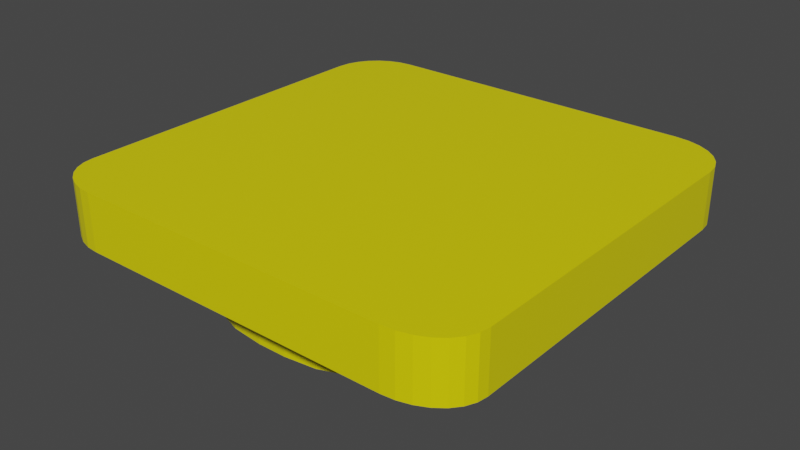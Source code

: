 # Source: ceilinglight.blend  (saved by Blender 3.0.42; exported with 4.5.12 LTS)
import bpy
from mathutils import Matrix  # noqa: F401  (used for matrix-valued properties, if any)

bpy.ops.wm.read_factory_settings(use_empty=True)
scene = bpy.context.scene
scene.name = 'Scene'

# ---- collections
col_collection = bpy.data.collections.new('Collection'); scene.collection.children.link(col_collection)

# ---- materials (node trees are filled in below, after node groups)
mat_material = bpy.data.materials.new('Material')
mat_material.alpha_threshold = 0.0
mat_material.use_transparent_shadow = False
mat_material.line_color = (0.0, 0.0, 0.0, 1.0)

# ---- material node trees
mat_material.use_nodes = True; mat_material.node_tree.nodes.clear()
_N = mat_material.node_tree.nodes; _L = mat_material.node_tree.links
n0 = _N.new('ShaderNodeOutputMaterial'); n0.name = 'Material Output'; n0.location = (300, 300)
n1 = _N.new('ShaderNodeBsdfPrincipled'); n1.name = 'Principled BSDF'; n1.location = (10, 300)
n1.distribution = 'GGX'
n1.subsurface_method = 'RANDOM_WALK_SKIN'
n1.inputs[0].default_value = (0.8, 0.7175, 0.0, 1.0)
n1.inputs[2].default_value = 0.4
n1.inputs[3].default_value = 1.45
n1.inputs[27].default_value = (0.0, 0.0, 0.0, 1.0)
n1.inputs[28].default_value = 1.0
_L.new(n1.outputs[0], n0.inputs[0])
n0.is_active_output = True

# ---- world
world_world = bpy.data.worlds.new('World'); scene.world = world_world
world_world.use_nodes = True; world_world.node_tree.nodes.clear()
_N = world_world.node_tree.nodes; _L = world_world.node_tree.links
n0 = _N.new('ShaderNodeOutputWorld'); n0.name = 'World Output'; n0.location = (300, 300)
n1 = _N.new('ShaderNodeBackground'); n1.name = 'Background'; n1.location = (10, 300)
n1.inputs[0].default_value = (0.05088, 0.05088, 0.05088, 1.0)
_L.new(n1.outputs[0], n0.inputs[0])
n0.is_active_output = True
world_world.color = (0.05088, 0.05088, 0.05088)
world_world.use_sun_shadow = False
world_world.sun_shadow_jitter_overblur = 0.0

# ---- meshes
me_cube = bpy.data.meshes.new('Cube')
me_cube.from_pydata([(-0.748, 1.0, -1.0), (-0.748, -1.0, 1.0), (-0.748, -1.0, -1.0), (-0.748, 1.0, 1.0), (0.7249, -1.0, -1.0), (0.7249, 1.0, 1.0), (0.7249, 1.0, -1.0), (0.7249, -1.0, 1.0), (-1.0, -0.7851, -1.0), (1.0, -0.7851, 1.0), (-1.0, -0.7851, 1.0), (-1.0, 0.7521, 1.0), (-1.0, 0.7521, -1.0), (1.0, 0.7521, 1.0), (-0.06215, 1.0, -1.0), (-0.06215, -1.0, 1.0), (-0.06215, -1.0, -1.0), (-0.06215, 1.0, 1.0), (-0.06215, -0.7851, -1.0), (-0.06215, 0.7521, -1.0), (-0.06215, -0.7851, -2.905), (-0.06215, 0.7521, -2.905), (0.07277, -1.0, -1.0), (0.07277, 1.0, 1.0), (0.07277, 1.0, -1.0), (0.07277, -1.0, 1.0), (0.07277, -0.7851, -1.0), (0.07277, 0.7521, -1.0), (0.07277, -0.7851, -2.905), (0.07277, 0.7521, -2.905), (-1.0, -0.0801, -1.0), (1.0, -0.0801, 1.0), (-0.748, -0.0801, -1.0), (0.7249, -0.0801, -1.0), (-1.0, -0.0801, 1.0), (1.0, -0.0801, -1.0), (-0.748, -0.0801, -2.905), (0.7249, -0.0801, -2.905), (-1.0, 0.0738, 1.0), (1.0, 0.0738, -1.0), (-1.0, 0.0738, -1.0), (1.0, 0.0738, 1.0), (-0.748, 0.0738, -1.0), (0.7249, 0.0738, -1.0), (-0.748, 0.0738, -2.905), (0.7249, 0.0738, -2.905), (1.0, 0.7521, 1.0), (0.7249, 1.0, 1.0), (0.9931, 0.8072, 1.0), (0.9728, 0.8596, 1.0), (0.94, 0.9067, 1.0), (0.8964, 0.9459, 1.0), (0.8442, 0.9754, 1.0), (0.7861, 0.9938, 1.0), (0.7249, 1.0, -1.0), (1.0, 0.7521, -1.0), (0.7861, 0.9938, -1.0), (0.8442, 0.9754, -1.0), (0.8964, 0.9459, -1.0), (0.94, 0.9067, -1.0), (0.9728, 0.8596, -1.0), (0.9931, 0.8072, -1.0), (0.7249, -1.0, 1.0), (1.0, -0.7851, 1.0), (0.7861, -0.9946, 1.0), (0.8442, -0.9787, 1.0), (0.8964, -0.9531, 1.0), (0.94, -0.9191, 1.0), (0.9728, -0.8784, 1.0), (0.9931, -0.8329, 1.0), (1.0, -0.7851, -1.0), (0.7249, -1.0, -1.0), (0.9931, -0.8329, -1.0), (0.9728, -0.8784, -1.0), (0.94, -0.9191, -1.0), (0.8964, -0.9531, -1.0), (0.8442, -0.9787, -1.0), (0.7861, -0.9946, -1.0), (-0.748, 1.0, 1.0), (-1.0, 0.7521, 1.0), (-0.804, 0.9938, 1.0), (-0.8573, 0.9754, 1.0), (-0.9051, 0.9459, 1.0), (-0.945, 0.9067, 1.0), (-0.975, 0.8596, 1.0), (-0.9937, 0.8072, 1.0), (-1.0, 0.7521, -1.0), (-0.748, 1.0, -1.0), (-0.9937, 0.8072, -1.0), (-0.975, 0.8596, -1.0), (-0.945, 0.9067, -1.0), (-0.9051, 0.9459, -1.0), (-0.8573, 0.9754, -1.0), (-0.804, 0.9938, -1.0), (-1.0, -0.7851, 1.0), (-0.748, -1.0, 1.0), (-0.9937, -0.8329, 1.0), (-0.975, -0.8784, 1.0), (-0.945, -0.9191, 1.0), (-0.9051, -0.9531, 1.0), (-0.8573, -0.9787, 1.0), (-0.804, -0.9946, 1.0), (-0.748, -1.0, -1.0), (-1.0, -0.7851, -1.0), (-0.804, -0.9946, -1.0), (-0.8573, -0.9787, -1.0), (-0.9051, -0.9531, -1.0), (-0.945, -0.9191, -1.0), (-0.975, -0.8784, -1.0), (-0.9937, -0.8329, -1.0), (-0.748, -0.0801, -1.0), (-0.06215, -0.7851, -1.0), (-0.7308, -0.237, -1.0), (-0.6801, -0.386, -1.0), (-0.5983, -0.5197, -1.0), (-0.4897, -0.6313, -1.0), (-0.3597, -0.7153, -1.0), (-0.2148, -0.7674, -1.0), (0.07282, -0.7851, -1.0), (0.7249, -0.0801, -1.0), (0.2179, -0.7674, -1.0), (0.3557, -0.7153, -1.0), (0.4794, -0.6313, -1.0), (0.5826, -0.5197, -1.0), (0.6603, -0.386, -1.0), (0.7085, -0.237, -1.0), (-0.06215, 0.7521, -1.0), (-0.748, 0.0738, -1.0), (-0.2148, 0.7351, -1.0), (-0.3597, 0.6849, -1.0), (-0.4897, 0.6041, -1.0), (-0.5983, 0.4967, -1.0), (-0.6801, 0.3681, -1.0), (-0.7308, 0.2247, -1.0), (0.7249, 0.0738, -1.0), (0.07282, 0.7521, -1.0), (0.7085, 0.2247, -1.0), (0.6603, 0.3681, -1.0), (0.5826, 0.4967, -1.0), (0.4794, 0.6041, -1.0), (0.3557, 0.6849, -1.0), (0.2179, 0.7351, -1.0), (-0.748, 0.0738, -2.905), (-0.06215, 0.7521, -2.905), (-0.7308, 0.2247, -2.905), (-0.6801, 0.3681, -2.905), (-0.5983, 0.4967, -2.905), (-0.4897, 0.6041, -2.905), (-0.3597, 0.6849, -2.905), (-0.2148, 0.7351, -2.905), (-0.06215, -0.7851, -2.905), (-0.748, -0.0801, -2.905), (-0.2148, -0.7674, -2.905), (-0.3597, -0.7153, -2.905), (-0.4897, -0.6313, -2.905), (-0.5983, -0.5197, -2.905), (-0.6801, -0.386, -2.905), (-0.7308, -0.237, -2.905), (0.07282, 0.7521, -2.905), (0.7249, 0.0738, -2.905), (0.2179, 0.7351, -2.905), (0.3557, 0.6849, -2.905), (0.4794, 0.6041, -2.905), (0.5826, 0.4967, -2.905), (0.6603, 0.3681, -2.905), (0.7085, 0.2247, -2.905), (0.7249, -0.0801, -2.905), (0.07282, -0.7851, -2.905), (0.7085, -0.237, -2.905), (0.6603, -0.386, -2.905), (0.5826, -0.5197, -2.905), (0.4794, -0.6313, -2.905), (0.3557, -0.7153, -2.905), (0.2179, -0.7674, -2.905), (-0.02462, 0.03099, -3.276), (-0.02462, -0.03729, -3.276), (0.03524, 0.03099, -3.276), (0.03524, -0.03729, -3.276), (-0.06215, -0.005438, -2.905), (0.003303, -0.0801, -2.905), (-0.05895, -0.02851, -2.905), (-0.04965, -0.04932, -2.905), (-0.03517, -0.06584, -2.905), (-0.01692, -0.07644, -2.905), (0.007315, -0.0801, -2.905), (0.07277, -0.005438, -2.905), (0.02754, -0.07644, -2.905), (0.04579, -0.06584, -2.905), (0.06027, -0.04932, -2.905), (0.06956, -0.02851, -2.905), (0.003303, 0.0738, -2.905), (-0.06215, -0.0008623, -2.905), (-0.01692, 0.07014, -2.905), (-0.03517, 0.05954, -2.905), (-0.04965, 0.04302, -2.905), (-0.05895, 0.02221, -2.905), (0.07277, -0.0008623, -2.905), (0.007315, 0.0738, -2.905), (0.06956, 0.02221, -2.905), (0.06027, 0.04302, -2.905), (0.04579, 0.05954, -2.905), (0.02754, 0.07014, -2.905), (-0.06215, -0.0008623, -3.173), (0.003303, 0.0738, -3.173), (-0.03841, 0.04672, -3.238), (-0.05895, 0.02221, -3.173), (-0.04965, 0.04302, -3.173), (-0.03517, 0.05954, -3.173), (-0.01692, 0.07014, -3.173), (0.003303, -0.0801, -3.173), (-0.06215, -0.005438, -3.173), (-0.04134, -0.05636, -3.23), (-0.01692, -0.07644, -3.173), (-0.03517, -0.06584, -3.173), (-0.04965, -0.04932, -3.173), (-0.05895, -0.02851, -3.173), (0.007315, 0.0738, -3.173), (0.07277, -0.0008623, -3.173), (0.05195, 0.05006, -3.23), (0.02754, 0.07014, -3.173), (0.04579, 0.05954, -3.173), (0.06027, 0.04302, -3.173), (0.06956, 0.02221, -3.173), (0.07277, -0.005438, -3.173), (0.007315, -0.0801, -3.173), (0.04903, -0.05302, -3.238), (0.06956, -0.02851, -3.173), (0.06027, -0.04932, -3.173), (0.04579, -0.06584, -3.173), (0.02754, -0.07644, -3.173)], [], [(11, 79, 86, 12, 40, 30, 8, 103, 94, 10, 34, 38), (27, 135, 158, 29, 21, 143, 126, 19), (15, 25, 7, 62, 64, 65, 66, 67, 68, 69, 63, 9, 31, 41, 13, 46, 48, 49, 50, 51, 52, 53, 47, 5, 23, 17, 3, 78, 80, 81, 82, 83, 84, 85, 79, 11, 38, 34, 10, 94, 96, 97, 98, 99, 100, 101, 95, 1), (33, 119, 166, 37, 45, 159, 134, 43), (1, 95, 102, 2, 16, 22, 4, 71, 62, 7, 25, 15), (184, 179, 209, 224), (9, 63, 70, 35, 39, 55, 46, 13, 41, 31), (18, 111, 150, 20, 28, 167, 118, 26), (176, 174, 204, 203, 216, 218), (42, 127, 142, 44, 36, 151, 110, 32), (190, 197, 216, 203), (196, 185, 223, 217), (174, 176, 177, 175), (46, 55, 61, 48), (48, 61, 60, 49), (49, 60, 59, 50), (50, 59, 58, 51), (51, 58, 57, 52), (52, 57, 56, 53), (53, 56, 54, 47), (102, 95, 101, 104), (104, 101, 100, 105), (105, 100, 99, 106), (106, 99, 98, 107), (107, 98, 97, 108), (108, 97, 96, 109), (109, 96, 94, 103), (62, 71, 77, 64), (64, 77, 76, 65), (65, 76, 75, 66), (66, 75, 74, 67), (67, 74, 73, 68), (68, 73, 72, 69), (69, 72, 70, 63), (78, 87, 93, 80), (80, 93, 92, 81), (81, 92, 91, 82), (82, 91, 90, 83), (83, 90, 89, 84), (84, 89, 88, 85), (85, 88, 86, 79), (5, 47, 54, 6, 24, 14, 0, 87, 78, 3, 17, 23), (128, 129, 130, 131, 132, 133, 127, 42, 32, 110, 112, 113, 114, 115, 116, 117, 111, 8, 30, 40, 12, 126), (125, 119, 33, 43, 134, 136, 137, 138, 139, 140, 141, 135, 27, 19, 126, 12, 86, 88, 89, 90, 91, 92, 93, 87, 0, 14, 24, 6, 54, 56, 57, 58, 59, 60, 61, 55, 39, 35, 70, 72, 73, 74, 75, 76, 77, 71, 4, 22, 16, 2, 102, 104, 105, 106, 107, 108, 109, 103, 8, 111, 18, 26, 118, 120, 121, 122, 123, 124), (110, 151, 157, 112), (112, 157, 156, 113), (113, 156, 155, 114), (114, 155, 154, 115), (115, 154, 153, 116), (116, 153, 152, 117), (117, 152, 150, 111), (166, 119, 125, 168), (168, 125, 124, 169), (169, 124, 123, 170), (170, 123, 122, 171), (171, 122, 121, 172), (172, 121, 120, 173), (173, 120, 118, 167), (134, 159, 165, 136), (136, 165, 164, 137), (137, 164, 163, 138), (138, 163, 162, 139), (139, 162, 161, 140), (140, 161, 160, 141), (141, 160, 158, 135), (142, 127, 133, 144), (144, 133, 132, 145), (145, 132, 131, 146), (146, 131, 130, 147), (147, 130, 129, 148), (148, 129, 128, 149), (149, 128, 126, 143), (225, 224, 209, 211, 175, 177), (218, 217, 223, 225, 177, 176), (174, 175, 211, 210, 202, 204), (45, 37, 166, 168, 169, 170, 171, 172, 173, 167, 28, 20, 150, 152, 153, 154, 155, 156, 157, 151, 36, 44, 142, 144, 145, 146, 147, 148, 149, 143, 21, 191, 178, 180, 181, 182, 183, 179, 184, 186, 187, 188, 189, 185, 196, 29, 158, 160, 161, 162, 163, 164, 165, 159), (199, 200, 201, 197, 190, 192, 193, 194, 195, 191, 21, 29, 196, 198), (202, 205, 204), (205, 206, 204), (206, 207, 204), (207, 208, 204), (208, 203, 204), (209, 212, 211), (212, 213, 211), (213, 214, 211), (214, 215, 211), (215, 210, 211), (216, 219, 218), (219, 220, 218), (220, 221, 218), (221, 222, 218), (222, 217, 218), (223, 226, 225), (226, 227, 225), (227, 228, 225), (228, 229, 225), (229, 224, 225), (209, 179, 183, 212), (212, 183, 182, 213), (213, 182, 181, 214), (214, 181, 180, 215), (215, 180, 178, 210), (190, 203, 208, 192), (192, 208, 207, 193), (193, 207, 206, 194), (194, 206, 205, 195), (195, 205, 202, 191), (196, 217, 222, 198), (198, 222, 221, 199), (199, 221, 220, 200), (200, 220, 219, 201), (201, 219, 216, 197), (223, 185, 189, 226), (226, 189, 188, 227), (227, 188, 187, 228), (228, 187, 186, 229), (229, 186, 184, 224), (178, 191, 202, 210)])
_uv = me_cube.uv_layers.new(name='UVMap')
_uv.uv.foreach_set('vector', [0.625, 0.219, 0.625, 0.219, 0.375, 0.219, 0.375, 0.219, 0.375, 0.1342, 0.375, 0.115, 0.375, 0.02686, 0.375, 0.02686, 0.625, 0.02686, 0.625, 0.02686, 0.625, 0.115, 0.625, 0.1342, 0.2591, 0.531, 0.2591, 0.531, 0.2591, 0.531, 0.2591, 0.531, 0.2422, 0.531, 0.2422, 0.531, 0.2422, 0.531, 0.2422, 0.531, 0.7578, 0.75, 0.7409, 0.75, 0.6594, 0.75, 0.6594, 0.75, 0.6517, 0.7493, 0.6445, 0.7473, 0.6379, 0.7441, 0.6325, 0.7399, 0.6284, 0.7348, 0.6259, 0.7291, 0.625, 0.7231, 0.625, 0.7231, 0.625, 0.635, 0.625, 0.6158, 0.625, 0.531, 0.625, 0.531, 0.6259, 0.5241, 0.6284, 0.5175, 0.6325, 0.5117, 0.6379, 0.5068, 0.6445, 0.5031, 0.6517, 0.5008, 0.6594, 0.5, 0.6594, 0.5, 0.7409, 0.5, 0.7578, 0.5, 0.8435, 0.5, 0.8435, 0.5, 0.8505, 0.5008, 0.8572, 0.5031, 0.8631, 0.5068, 0.8681, 0.5117, 0.8719, 0.5175, 0.8742, 0.5241, 0.875, 0.531, 0.875, 0.531, 0.875, 0.6158, 0.875, 0.635, 0.875, 0.7231, 0.875, 0.7231, 0.8742, 0.7291, 0.8719, 0.7348, 0.8681, 0.7399, 0.8631, 0.7441, 0.8572, 0.7473, 0.8505, 0.7493, 0.8435, 0.75, 0.8435, 0.75, 0.3406, 0.635, 0.3406, 0.635, 0.3406, 0.635, 0.3406, 0.635, 0.3406, 0.6158, 0.3406, 0.6158, 0.3406, 0.6158, 0.3406, 0.6158, 0.625, 0.9685, 0.625, 0.9685, 0.375, 0.9685, 0.375, 0.9685, 0.375, 0.8828, 0.375, 0.8659, 0.375, 0.7844, 0.375, 0.7844, 0.625, 0.7844, 0.625, 0.7844, 0.625, 0.8659, 0.625, 0.8828, 0.2509, 0.635, 0.2504, 0.635, 0.2504, 0.635, 0.2509, 0.635, 0.625, 0.7231, 0.625, 0.7231, 0.375, 0.7231, 0.375, 0.635, 0.375, 0.6158, 0.375, 0.531, 0.625, 0.531, 0.625, 0.531, 0.625, 0.6158, 0.625, 0.635, 0.2422, 0.7231, 0.2422, 0.7231, 0.2422, 0.7231, 0.2422, 0.7231, 0.2591, 0.7231, 0.2591, 0.7231, 0.2591, 0.7231, 0.2591, 0.7231, 0.2544, 0.6211, 0.2469, 0.6211, 0.2452, 0.6192, 0.2504, 0.6158, 0.2509, 0.6158, 0.2565, 0.6187, 0.1565, 0.6158, 0.1565, 0.6158, 0.1565, 0.6158, 0.1565, 0.6158, 0.1565, 0.635, 0.1565, 0.635, 0.1565, 0.635, 0.1565, 0.635, 0.2504, 0.6158, 0.2509, 0.6158, 0.2509, 0.6158, 0.2504, 0.6158, 0.2591, 0.6251, 0.2591, 0.6257, 0.2591, 0.6257, 0.2591, 0.6251, 0.2469, 0.6211, 0.2544, 0.6211, 0.2544, 0.6297, 0.2469, 0.6297, 0.625, 0.531, 0.375, 0.531, 0.375, 0.5241, 0.625, 0.5241, 0.625, 0.5241, 0.375, 0.5241, 0.375, 0.5175, 0.625, 0.5175, 0.625, 0.5175, 0.375, 0.5175, 0.375, 0.5117, 0.625, 0.5117, 0.625, 0.5117, 0.375, 0.5117, 0.375, 0.4871, 0.625, 0.4871, 0.625, 0.4871, 0.375, 0.4871, 0.375, 0.4805, 0.625, 0.4805, 0.625, 0.4805, 0.375, 0.4805, 0.375, 0.4733, 0.625, 0.4733, 0.625, 0.4733, 0.375, 0.4733, 0.375, 0.4656, 0.625, 0.4656, 0.375, 0.9685, 0.625, 0.9685, 0.625, 0.9755, 0.375, 0.9755, 0.375, 0.9755, 0.625, 0.9755, 0.625, 0.9822, 0.375, 0.9822, 0.375, 0.9822, 0.625, 0.9822, 0.625, 0.9881, 0.375, 0.9881, 0.375, 0.0, 0.625, 0.0, 0.625, 0.01011, 0.375, 0.01011, 0.375, 0.01011, 0.625, 0.01011, 0.625, 0.01521, 0.375, 0.01521, 0.375, 0.01521, 0.625, 0.01521, 0.625, 0.02088, 0.375, 0.02088, 0.375, 0.02088, 0.625, 0.02088, 0.625, 0.02686, 0.375, 0.02686, 0.625, 0.7844, 0.375, 0.7844, 0.375, 0.7767, 0.625, 0.7767, 0.625, 0.7767, 0.375, 0.7767, 0.375, 0.7695, 0.625, 0.7695, 0.625, 0.7695, 0.375, 0.7695, 0.375, 0.7629, 0.625, 0.7629, 0.625, 0.7629, 0.375, 0.7629, 0.375, 0.7399, 0.625, 0.7399, 0.625, 0.7399, 0.375, 0.7399, 0.375, 0.7348, 0.625, 0.7348, 0.625, 0.7348, 0.375, 0.7348, 0.375, 0.7291, 0.625, 0.7291, 0.625, 0.7291, 0.375, 0.7291, 0.375, 0.7231, 0.625, 0.7231, 0.625, 0.2815, 0.375, 0.2815, 0.375, 0.2745, 0.625, 0.2745, 0.625, 0.2745, 0.375, 0.2745, 0.375, 0.2678, 0.625, 0.2678, 0.625, 0.2678, 0.375, 0.2678, 0.375, 0.2619, 0.625, 0.2619, 0.625, 0.2619, 0.375, 0.2619, 0.375, 0.2383, 0.625, 0.2383, 0.625, 0.2383, 0.375, 0.2383, 0.375, 0.2325, 0.625, 0.2325, 0.625, 0.2325, 0.375, 0.2325, 0.375, 0.2259, 0.625, 0.2259, 0.625, 0.2259, 0.375, 0.2259, 0.375, 0.219, 0.625, 0.219, 0.625, 0.4656, 0.625, 0.4656, 0.375, 0.4656, 0.375, 0.4656, 0.375, 0.3841, 0.375, 0.3672, 0.375, 0.2815, 0.375, 0.2815, 0.625, 0.2815, 0.625, 0.2815, 0.625, 0.3672, 0.625, 0.3841, 0.2232, 0.531, 0.205, 0.531, 0.1888, 0.531, 0.1752, 0.531, 0.165, 0.531, 0.1587, 0.531, 0.1565, 0.6158, 0.1565, 0.6158, 0.1565, 0.635, 0.1565, 0.635, 0.1565, 0.6546, 0.1565, 0.6732, 0.1565, 0.69, 0.1565, 0.7039, 0.1565, 0.7144, 0.1565, 0.7209, 0.1565, 0.7231, 0.125, 0.7231, 0.125, 0.635, 0.125, 0.6158, 0.125, 0.531, 0.2422, 0.531, 0.3386, 0.7231, 0.3406, 0.635, 0.3406, 0.635, 0.3406, 0.6158, 0.3406, 0.6158, 0.3406, 0.5969, 0.3406, 0.579, 0.3406, 0.5629, 0.3406, 0.5495, 0.3406, 0.5394, 0.3406, 0.5331, 0.2591, 0.531, 0.2591, 0.531, 0.2422, 0.531, 0.2422, 0.531, 0.125, 0.531, 0.125, 0.531, 0.1258, 0.5241, 0.1281, 0.5175, 0.1319, 0.5117, 0.1369, 0.5068, 0.1428, 0.5031, 0.1495, 0.5008, 0.1565, 0.5, 0.1565, 0.5, 0.2422, 0.5, 0.2591, 0.5, 0.3406, 0.5, 0.3406, 0.5, 0.3483, 0.5008, 0.3555, 0.5031, 0.3621, 0.5068, 0.3675, 0.5117, 0.3716, 0.5175, 0.3741, 0.5241, 0.375, 0.531, 0.375, 0.6158, 0.375, 0.635, 0.375, 0.7231, 0.3741, 0.7291, 0.3716, 0.7348, 0.3675, 0.7399, 0.3621, 0.7441, 0.3555, 0.7473, 0.3483, 0.7493, 0.3406, 0.75, 0.3406, 0.75, 0.2591, 0.75, 0.2422, 0.75, 0.1565, 0.75, 0.1565, 0.75, 0.1495, 0.7493, 0.1428, 0.7473, 0.1369, 0.7441, 0.1319, 0.7399, 0.1281, 0.7348, 0.1258, 0.7291, 0.125, 0.7231, 0.125, 0.7231, 0.2422, 0.7231, 0.2422, 0.7231, 0.2591, 0.7231, 0.2591, 0.7231, 0.2772, 0.7231, 0.2945, 0.7231, 0.3099, 0.7231, 0.3228, 0.7231, 0.3325, 0.7231, 0.1565, 0.635, 0.1565, 0.635, 0.1572, 0.6546, 0.1565, 0.6546, 0.1565, 0.6546, 0.1572, 0.6546, 0.1593, 0.6732, 0.1565, 0.6732, 0.1565, 0.6732, 0.1593, 0.6732, 0.1627, 0.69, 0.1565, 0.69, 0.1565, 0.69, 0.1627, 0.69, 0.1888, 0.7167, 0.1888, 0.7231, 0.1888, 0.7231, 0.1888, 0.7167, 0.205, 0.7202, 0.205, 0.7231, 0.205, 0.7231, 0.205, 0.7202, 0.2232, 0.7224, 0.2232, 0.7231, 0.2232, 0.7231, 0.2232, 0.7224, 0.2422, 0.7231, 0.2422, 0.7231, 0.3406, 0.635, 0.3406, 0.635, 0.3406, 0.6546, 0.3399, 0.6546, 0.3399, 0.6546, 0.3406, 0.6546, 0.3406, 0.6732, 0.3379, 0.6732, 0.3379, 0.6732, 0.3406, 0.6732, 0.3406, 0.69, 0.3347, 0.69, 0.3347, 0.69, 0.3406, 0.69, 0.3099, 0.7231, 0.3099, 0.7167, 0.3099, 0.7167, 0.3099, 0.7231, 0.2945, 0.7231, 0.2945, 0.7202, 0.2945, 0.7202, 0.2945, 0.7231, 0.2772, 0.7231, 0.2772, 0.7224, 0.2772, 0.7224, 0.2772, 0.7231, 0.2591, 0.7231, 0.2591, 0.7231, 0.3406, 0.6158, 0.3406, 0.6158, 0.3399, 0.5969, 0.3406, 0.5969, 0.3406, 0.5969, 0.3399, 0.5969, 0.3379, 0.579, 0.3406, 0.579, 0.3406, 0.579, 0.3379, 0.579, 0.3347, 0.5629, 0.3406, 0.5629, 0.3406, 0.5629, 0.3347, 0.5629, 0.3099, 0.5372, 0.3099, 0.531, 0.3099, 0.531, 0.3099, 0.5372, 0.2945, 0.5338, 0.2945, 0.531, 0.2945, 0.531, 0.2945, 0.5338, 0.2772, 0.5317, 0.2772, 0.531, 0.2772, 0.531, 0.2772, 0.5317, 0.2591, 0.531, 0.2591, 0.531, 0.1565, 0.6158, 0.1565, 0.6158, 0.1565, 0.5969, 0.1572, 0.5969, 0.1572, 0.5969, 0.1565, 0.5969, 0.1565, 0.579, 0.1593, 0.579, 0.1593, 0.579, 0.1565, 0.579, 0.1565, 0.5629, 0.1627, 0.5629, 0.1627, 0.5629, 0.1565, 0.5629, 0.1888, 0.531, 0.1888, 0.5372, 0.1888, 0.5372, 0.1888, 0.531, 0.205, 0.531, 0.205, 0.5338, 0.205, 0.5338, 0.205, 0.531, 0.2232, 0.531, 0.2232, 0.5317, 0.2232, 0.5317, 0.2232, 0.531, 0.2422, 0.531, 0.2422, 0.531, 0.2561, 0.6316, 0.2509, 0.635, 0.2504, 0.635, 0.2448, 0.632, 0.2469, 0.6297, 0.2544, 0.6297, 0.2565, 0.6187, 0.2591, 0.6251, 0.2591, 0.6257, 0.2561, 0.6316, 0.2544, 0.6297, 0.2544, 0.6211, 0.2469, 0.6211, 0.2469, 0.6297, 0.2448, 0.632, 0.2422, 0.6257, 0.2422, 0.6251, 0.2452, 0.6192, 0.3406, 0.6158, 0.3406, 0.635, 0.3406, 0.635, 0.3399, 0.6546, 0.3379, 0.6732, 0.3347, 0.69, 0.3099, 0.7167, 0.2945, 0.7202, 0.2772, 0.7224, 0.2591, 0.7231, 0.2591, 0.7231, 0.2422, 0.7231, 0.2422, 0.7231, 0.2232, 0.7224, 0.205, 0.7202, 0.1888, 0.7167, 0.1627, 0.69, 0.1593, 0.6732, 0.1572, 0.6546, 0.1565, 0.635, 0.1565, 0.635, 0.1565, 0.6158, 0.1565, 0.6158, 0.1572, 0.5969, 0.1593, 0.579, 0.1627, 0.5629, 0.1888, 0.5372, 0.205, 0.5338, 0.2232, 0.5317, 0.2422, 0.531, 0.2422, 0.531, 0.2422, 0.6251, 0.2422, 0.6257, 0.2424, 0.6286, 0.2428, 0.6312, 0.2456, 0.6344, 0.2479, 0.6349, 0.2504, 0.635, 0.2509, 0.635, 0.2534, 0.6349, 0.2557, 0.6344, 0.2586, 0.6312, 0.259, 0.6286, 0.2591, 0.6257, 0.2591, 0.6251, 0.2591, 0.531, 0.2591, 0.531, 0.2772, 0.5317, 0.2945, 0.5338, 0.3099, 0.5372, 0.3347, 0.5629, 0.3379, 0.579, 0.3399, 0.5969, 0.3406, 0.6158, 0.2591, 0.6196, 0.2591, 0.6176, 0.2591, 0.6162, 0.2509, 0.6158, 0.2504, 0.6158, 0.2479, 0.6158, 0.2456, 0.6158, 0.2438, 0.6158, 0.2426, 0.6158, 0.2422, 0.6158, 0.2422, 0.531, 0.2591, 0.531, 0.2591, 0.6251, 0.2591, 0.6222, 0.2422, 0.6251, 0.2422, 0.6222, 0.2452, 0.6192, 0.2422, 0.6222, 0.2422, 0.6196, 0.2452, 0.6192, 0.2422, 0.6196, 0.2422, 0.6176, 0.2452, 0.6192, 0.2422, 0.6176, 0.2422, 0.6162, 0.2452, 0.6192, 0.2422, 0.6162, 0.2422, 0.6158, 0.2452, 0.6192, 0.2504, 0.635, 0.2479, 0.635, 0.2448, 0.632, 0.2479, 0.635, 0.2456, 0.635, 0.2448, 0.632, 0.2456, 0.635, 0.2438, 0.635, 0.2448, 0.632, 0.2438, 0.635, 0.2426, 0.635, 0.2448, 0.632, 0.2426, 0.635, 0.2422, 0.635, 0.2448, 0.632, 0.2509, 0.6158, 0.2534, 0.6158, 0.2565, 0.6187, 0.2534, 0.6158, 0.2557, 0.6158, 0.2565, 0.6187, 0.2557, 0.6158, 0.2575, 0.6158, 0.2565, 0.6187, 0.2575, 0.6158, 0.2587, 0.6158, 0.2565, 0.6187, 0.2587, 0.6158, 0.2591, 0.6158, 0.2565, 0.6187, 0.2591, 0.6257, 0.2591, 0.6286, 0.2561, 0.6316, 0.2591, 0.6286, 0.2591, 0.6312, 0.2561, 0.6316, 0.2591, 0.6312, 0.2591, 0.6332, 0.2561, 0.6316, 0.2591, 0.6332, 0.2591, 0.6346, 0.2561, 0.6316, 0.2591, 0.6346, 0.2591, 0.635, 0.2561, 0.6316, 0.2504, 0.635, 0.2504, 0.635, 0.2479, 0.6349, 0.2479, 0.635, 0.2479, 0.635, 0.2479, 0.6349, 0.2456, 0.6344, 0.2456, 0.635, 0.2456, 0.635, 0.2456, 0.6344, 0.2428, 0.6312, 0.2422, 0.6312, 0.2422, 0.6312, 0.2428, 0.6312, 0.2424, 0.6286, 0.2422, 0.6286, 0.2422, 0.6286, 0.2424, 0.6286, 0.2422, 0.6257, 0.2422, 0.6257, 0.2504, 0.6158, 0.2504, 0.6158, 0.2479, 0.6158, 0.2479, 0.6158, 0.2479, 0.6158, 0.2479, 0.6158, 0.2456, 0.6158, 0.2456, 0.6158, 0.2456, 0.6158, 0.2456, 0.6158, 0.2422, 0.6196, 0.2422, 0.6196, 0.2422, 0.6196, 0.2422, 0.6196, 0.2422, 0.6222, 0.2422, 0.6222, 0.2422, 0.6222, 0.2422, 0.6222, 0.2422, 0.6251, 0.2422, 0.6251, 0.2591, 0.6251, 0.2591, 0.6251, 0.2591, 0.6222, 0.2591, 0.6222, 0.2591, 0.6222, 0.2591, 0.6222, 0.2591, 0.6196, 0.2591, 0.6196, 0.2591, 0.6196, 0.2591, 0.6196, 0.2557, 0.6158, 0.2557, 0.6158, 0.2557, 0.6158, 0.2557, 0.6158, 0.2534, 0.6158, 0.2534, 0.6158, 0.2534, 0.6158, 0.2534, 0.6158, 0.2509, 0.6158, 0.2509, 0.6158, 0.2591, 0.6257, 0.2591, 0.6257, 0.259, 0.6286, 0.2591, 0.6286, 0.2591, 0.6286, 0.259, 0.6286, 0.2586, 0.6312, 0.2591, 0.6312, 0.2591, 0.6312, 0.2586, 0.6312, 0.2557, 0.6344, 0.2557, 0.635, 0.2557, 0.635, 0.2557, 0.6344, 0.2534, 0.6349, 0.2534, 0.635, 0.2534, 0.635, 0.2534, 0.6349, 0.2509, 0.635, 0.2509, 0.635, 0.2422, 0.6257, 0.2422, 0.6251, 0.2422, 0.6251, 0.2422, 0.6257])
me_cube.materials.append(mat_material)
me_cube.use_remesh_preserve_volume = False
me_cube.use_remesh_preserve_attributes = False
me_cube.use_mirror_vertex_groups = False
me_cube.update()

# ---- objects
ob_cube = bpy.data.objects.new('Cube', me_cube)

# ---- transforms, parenting, visibility, modifiers, constraints
ob_cube.location = (0.0, 0.0, 0.0)
ob_cube.scale = (2.024, 1.969, 0.2632)
ob_cube.lock_rotations_4d = False
ob_cube.empty_display_type = 'ARROWS'
ob_cube.lineart.crease_threshold = 0.0

# ---- collection membership
col_collection.objects.link(ob_cube)

# ---- scene / render settings (as saved in the file)
scene.frame_start = 1; scene.frame_end = 250; scene.frame_set(1)
scene.render.engine = 'BLENDER_EEVEE_NEXT'
scene.cycles.sampling_pattern = 'TABULATED_SOBOL'
scene.cycles.use_light_tree = False
scene.view_settings.view_transform = 'Filmic'
bpy.context.view_layer.update()

# ---- added for rendering (the .blend has no active camera and no usable light): camera, sun
cam_auto = bpy.data.cameras.new('AutoCamera')
cam_auto.lens = 50.0
cam_auto.sensor_width = 36.0
cam_auto.clip_end = 1000.0
ob_auto_camera = bpy.data.objects.new('AutoCamera', cam_auto)
scene.collection.objects.link(ob_auto_camera)
ob_auto_camera.location = (5.32814, -6.39377, 3.96294)
ob_auto_camera.rotation_euler = (1.09748, -7.21219e-08, 0.694738)
scene.camera = ob_auto_camera
light_auto_sun = bpy.data.lights.new('AutoSun', 'SUN')
light_auto_sun.energy = 3.0
light_auto_sun.angle = 0.0523599
ob_auto_sun = bpy.data.objects.new('AutoSun', light_auto_sun)
scene.collection.objects.link(ob_auto_sun)
ob_auto_sun.rotation_euler = (0.872665, 0.174533, 0.523599)
bpy.context.view_layer.update()
